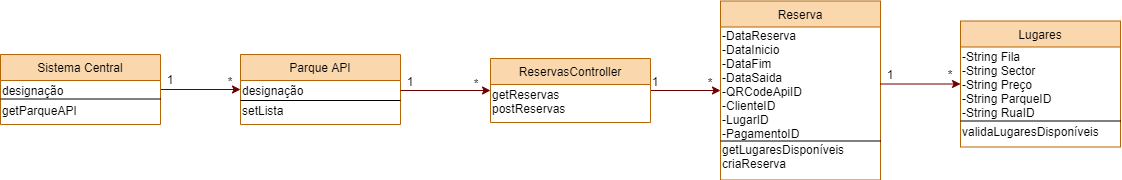

The diagram above was exported from draw.io. Its source (the exported page's mxGraphModel, read from the mxfile embedded in the PNG):
<mxGraphModel dx="1422" dy="762" grid="1" gridSize="10" guides="1" tooltips="1" connect="1" arrows="1" fold="1" page="1" pageScale="1" pageWidth="1169" pageHeight="827" math="0" shadow="0">
  <root>
    <mxCell id="WIyWlLk6GJQsqaUBKTNV-0" />
    <mxCell id="WIyWlLk6GJQsqaUBKTNV-1" parent="WIyWlLk6GJQsqaUBKTNV-0" />
    <mxCell id="vIMP-bMNmPt-J-NmXBeB-27" style="edgeStyle=orthogonalEdgeStyle;rounded=0;orthogonalLoop=1;jettySize=auto;html=1;fillColor=#a20025;strokeColor=#6F0000;" edge="1" parent="WIyWlLk6GJQsqaUBKTNV-1" source="zkfFHV4jXpPFQw0GAbJ--0" target="zkfFHV4jXpPFQw0GAbJ--17">
      <mxGeometry relative="1" as="geometry" />
    </mxCell>
    <mxCell id="zkfFHV4jXpPFQw0GAbJ--0" value="Sistema Central" style="swimlane;fontStyle=0;align=center;verticalAlign=top;childLayout=stackLayout;horizontal=1;startSize=26;horizontalStack=0;resizeParent=1;resizeLast=0;collapsible=1;marginBottom=0;rounded=0;shadow=0;strokeWidth=1;fillColor=#fad7ac;strokeColor=#b46504;" parent="WIyWlLk6GJQsqaUBKTNV-1" vertex="1">
      <mxGeometry y="200" width="160" height="70" as="geometry">
        <mxRectangle x="230" y="140" width="160" height="26" as="alternateBounds" />
      </mxGeometry>
    </mxCell>
    <mxCell id="vIMP-bMNmPt-J-NmXBeB-31" value="designação" style="text;html=1;strokeColor=none;fillColor=none;align=left;verticalAlign=middle;whiteSpace=wrap;rounded=0;" vertex="1" parent="zkfFHV4jXpPFQw0GAbJ--0">
      <mxGeometry y="26" width="160" height="20" as="geometry" />
    </mxCell>
    <mxCell id="vIMP-bMNmPt-J-NmXBeB-32" value="" style="endArrow=none;html=1;" edge="1" parent="zkfFHV4jXpPFQw0GAbJ--0">
      <mxGeometry width="50" height="50" relative="1" as="geometry">
        <mxPoint y="44.5" as="sourcePoint" />
        <mxPoint x="160" y="44.5" as="targetPoint" />
      </mxGeometry>
    </mxCell>
    <mxCell id="vIMP-bMNmPt-J-NmXBeB-33" value="getParqueAPI" style="text;html=1;strokeColor=none;fillColor=none;align=left;verticalAlign=middle;whiteSpace=wrap;rounded=0;" vertex="1" parent="zkfFHV4jXpPFQw0GAbJ--0">
      <mxGeometry y="46" width="160" height="20" as="geometry" />
    </mxCell>
    <mxCell id="zkfFHV4jXpPFQw0GAbJ--6" value="Lugares" style="swimlane;fontStyle=0;align=center;verticalAlign=top;childLayout=stackLayout;horizontal=1;startSize=26;horizontalStack=0;resizeParent=1;resizeLast=0;collapsible=1;marginBottom=0;rounded=0;shadow=0;strokeWidth=1;fillColor=#fad7ac;strokeColor=#b46504;" parent="WIyWlLk6GJQsqaUBKTNV-1" vertex="1">
      <mxGeometry x="960" y="166.5" width="160" height="126" as="geometry">
        <mxRectangle x="130" y="380" width="160" height="26" as="alternateBounds" />
      </mxGeometry>
    </mxCell>
    <mxCell id="vIMP-bMNmPt-J-NmXBeB-9" value="-String Fila&lt;br&gt;-String Sector&lt;br&gt;-String Preço&lt;br&gt;-String ParqueID&lt;br&gt;-String RuaID" style="text;html=1;strokeColor=none;fillColor=none;align=left;verticalAlign=middle;whiteSpace=wrap;rounded=0;" vertex="1" parent="zkfFHV4jXpPFQw0GAbJ--6">
      <mxGeometry y="26" width="160" height="74" as="geometry" />
    </mxCell>
    <mxCell id="vIMP-bMNmPt-J-NmXBeB-39" value="" style="endArrow=none;html=1;entryX=1;entryY=1;entryDx=0;entryDy=0;exitX=0;exitY=1;exitDx=0;exitDy=0;" edge="1" parent="zkfFHV4jXpPFQw0GAbJ--6" source="vIMP-bMNmPt-J-NmXBeB-9" target="vIMP-bMNmPt-J-NmXBeB-9">
      <mxGeometry width="50" height="50" relative="1" as="geometry">
        <mxPoint x="10" y="100" as="sourcePoint" />
        <mxPoint x="80" y="100" as="targetPoint" />
      </mxGeometry>
    </mxCell>
    <mxCell id="vIMP-bMNmPt-J-NmXBeB-40" value="validaLugaresDisponíveis" style="text;html=1;strokeColor=none;fillColor=none;align=left;verticalAlign=middle;whiteSpace=wrap;rounded=0;" vertex="1" parent="zkfFHV4jXpPFQw0GAbJ--6">
      <mxGeometry y="100" width="160" height="20" as="geometry" />
    </mxCell>
    <mxCell id="zkfFHV4jXpPFQw0GAbJ--13" value="Reserva" style="swimlane;fontStyle=0;align=center;verticalAlign=top;childLayout=stackLayout;horizontal=1;startSize=26;horizontalStack=0;resizeParent=1;resizeLast=0;collapsible=1;marginBottom=0;rounded=0;shadow=0;strokeWidth=1;fillColor=#fad7ac;strokeColor=#b46504;" parent="WIyWlLk6GJQsqaUBKTNV-1" vertex="1">
      <mxGeometry x="720" y="146.5" width="160" height="179" as="geometry">
        <mxRectangle x="340" y="380" width="170" height="26" as="alternateBounds" />
      </mxGeometry>
    </mxCell>
    <mxCell id="vIMP-bMNmPt-J-NmXBeB-4" value="-DataReserva&lt;br&gt;-DataInicio&lt;br&gt;-DataFim&lt;br&gt;-DataSaida&lt;br&gt;-QRCodeApiID&lt;br&gt;-ClienteID&lt;br&gt;-LugarID&lt;br&gt;-PagamentoID" style="text;html=1;strokeColor=none;fillColor=none;align=left;verticalAlign=middle;whiteSpace=wrap;rounded=0;" vertex="1" parent="zkfFHV4jXpPFQw0GAbJ--13">
      <mxGeometry y="26" width="160" height="114" as="geometry" />
    </mxCell>
    <mxCell id="vIMP-bMNmPt-J-NmXBeB-37" value="" style="endArrow=none;html=1;entryX=1;entryY=1;entryDx=0;entryDy=0;exitX=0;exitY=1;exitDx=0;exitDy=0;" edge="1" parent="zkfFHV4jXpPFQw0GAbJ--13" source="vIMP-bMNmPt-J-NmXBeB-4" target="vIMP-bMNmPt-J-NmXBeB-4">
      <mxGeometry width="50" height="50" relative="1" as="geometry">
        <mxPoint x="10" y="140" as="sourcePoint" />
        <mxPoint x="120" y="140" as="targetPoint" />
      </mxGeometry>
    </mxCell>
    <mxCell id="vIMP-bMNmPt-J-NmXBeB-38" value="getLugaresDisponíveis&lt;br&gt;criaReserva" style="text;html=1;strokeColor=none;fillColor=none;align=left;verticalAlign=middle;whiteSpace=wrap;rounded=0;" vertex="1" parent="zkfFHV4jXpPFQw0GAbJ--13">
      <mxGeometry y="140" width="160" height="30" as="geometry" />
    </mxCell>
    <mxCell id="zkfFHV4jXpPFQw0GAbJ--17" value="Parque API" style="swimlane;fontStyle=0;align=center;verticalAlign=top;childLayout=stackLayout;horizontal=1;startSize=26;horizontalStack=0;resizeParent=1;resizeLast=0;collapsible=1;marginBottom=0;rounded=0;shadow=0;strokeWidth=1;fillColor=#fad7ac;strokeColor=#b46504;" parent="WIyWlLk6GJQsqaUBKTNV-1" vertex="1">
      <mxGeometry x="240" y="200" width="160" height="70" as="geometry">
        <mxRectangle x="550" y="140" width="160" height="26" as="alternateBounds" />
      </mxGeometry>
    </mxCell>
    <mxCell id="vIMP-bMNmPt-J-NmXBeB-1" value="designação" style="text;html=1;strokeColor=none;fillColor=none;align=left;verticalAlign=middle;whiteSpace=wrap;rounded=0;" vertex="1" parent="zkfFHV4jXpPFQw0GAbJ--17">
      <mxGeometry y="26" width="160" height="20" as="geometry" />
    </mxCell>
    <mxCell id="vIMP-bMNmPt-J-NmXBeB-34" value="" style="endArrow=none;html=1;entryX=1;entryY=1;entryDx=0;entryDy=0;" edge="1" parent="zkfFHV4jXpPFQw0GAbJ--17" target="vIMP-bMNmPt-J-NmXBeB-1">
      <mxGeometry width="50" height="50" relative="1" as="geometry">
        <mxPoint y="46" as="sourcePoint" />
        <mxPoint x="70" y="46" as="targetPoint" />
      </mxGeometry>
    </mxCell>
    <mxCell id="vIMP-bMNmPt-J-NmXBeB-35" value="setLista" style="text;html=1;strokeColor=none;fillColor=none;align=left;verticalAlign=middle;whiteSpace=wrap;rounded=0;" vertex="1" parent="zkfFHV4jXpPFQw0GAbJ--17">
      <mxGeometry y="46" width="160" height="20" as="geometry" />
    </mxCell>
    <mxCell id="vIMP-bMNmPt-J-NmXBeB-18" style="edgeStyle=orthogonalEdgeStyle;rounded=0;orthogonalLoop=1;jettySize=auto;html=1;fillColor=#a20025;strokeColor=#6F0000;" edge="1" parent="WIyWlLk6GJQsqaUBKTNV-1" source="vIMP-bMNmPt-J-NmXBeB-14" target="zkfFHV4jXpPFQw0GAbJ--13">
      <mxGeometry relative="1" as="geometry" />
    </mxCell>
    <mxCell id="vIMP-bMNmPt-J-NmXBeB-14" value="ReservasController" style="swimlane;fontStyle=0;align=center;verticalAlign=top;childLayout=stackLayout;horizontal=1;startSize=26;horizontalStack=0;resizeParent=1;resizeLast=0;collapsible=1;marginBottom=0;rounded=0;shadow=0;strokeWidth=1;fillColor=#fad7ac;strokeColor=#b46504;" vertex="1" parent="WIyWlLk6GJQsqaUBKTNV-1">
      <mxGeometry x="490" y="204" width="160" height="64" as="geometry">
        <mxRectangle x="130" y="380" width="160" height="26" as="alternateBounds" />
      </mxGeometry>
    </mxCell>
    <mxCell id="vIMP-bMNmPt-J-NmXBeB-15" value="getReservas&lt;br&gt;postReservas" style="text;html=1;strokeColor=none;fillColor=none;align=left;verticalAlign=middle;whiteSpace=wrap;rounded=0;" vertex="1" parent="vIMP-bMNmPt-J-NmXBeB-14">
      <mxGeometry y="26" width="160" height="34" as="geometry" />
    </mxCell>
    <mxCell id="vIMP-bMNmPt-J-NmXBeB-17" style="edgeStyle=orthogonalEdgeStyle;rounded=0;orthogonalLoop=1;jettySize=auto;html=1;fillColor=#a20025;strokeColor=#6F0000;" edge="1" parent="WIyWlLk6GJQsqaUBKTNV-1" source="vIMP-bMNmPt-J-NmXBeB-1" target="vIMP-bMNmPt-J-NmXBeB-14">
      <mxGeometry relative="1" as="geometry" />
    </mxCell>
    <mxCell id="vIMP-bMNmPt-J-NmXBeB-19" style="edgeStyle=orthogonalEdgeStyle;rounded=0;orthogonalLoop=1;jettySize=auto;html=1;fillColor=#a20025;strokeColor=#6F0000;" edge="1" parent="WIyWlLk6GJQsqaUBKTNV-1" source="vIMP-bMNmPt-J-NmXBeB-4" target="zkfFHV4jXpPFQw0GAbJ--6">
      <mxGeometry relative="1" as="geometry" />
    </mxCell>
    <mxCell id="vIMP-bMNmPt-J-NmXBeB-20" value="1" style="text;html=1;strokeColor=none;fillColor=none;align=center;verticalAlign=middle;whiteSpace=wrap;rounded=0;" vertex="1" parent="WIyWlLk6GJQsqaUBKTNV-1">
      <mxGeometry x="160" y="215" width="20" height="20" as="geometry" />
    </mxCell>
    <mxCell id="vIMP-bMNmPt-J-NmXBeB-22" value="1" style="text;html=1;strokeColor=none;fillColor=none;align=center;verticalAlign=middle;whiteSpace=wrap;rounded=0;" vertex="1" parent="WIyWlLk6GJQsqaUBKTNV-1">
      <mxGeometry x="400" y="217" width="20" height="20" as="geometry" />
    </mxCell>
    <mxCell id="vIMP-bMNmPt-J-NmXBeB-23" value="1" style="text;html=1;strokeColor=none;fillColor=none;align=center;verticalAlign=middle;whiteSpace=wrap;rounded=0;" vertex="1" parent="WIyWlLk6GJQsqaUBKTNV-1">
      <mxGeometry x="645" y="217" width="20" height="20" as="geometry" />
    </mxCell>
    <mxCell id="vIMP-bMNmPt-J-NmXBeB-24" value="1" style="text;html=1;strokeColor=none;fillColor=none;align=center;verticalAlign=middle;whiteSpace=wrap;rounded=0;" vertex="1" parent="WIyWlLk6GJQsqaUBKTNV-1">
      <mxGeometry x="880" y="210" width="20" height="20" as="geometry" />
    </mxCell>
    <mxCell id="vIMP-bMNmPt-J-NmXBeB-26" value="*" style="text;html=1;strokeColor=none;fillColor=none;align=center;verticalAlign=middle;whiteSpace=wrap;rounded=0;" vertex="1" parent="WIyWlLk6GJQsqaUBKTNV-1">
      <mxGeometry x="220" y="217" width="20" height="20" as="geometry" />
    </mxCell>
    <mxCell id="vIMP-bMNmPt-J-NmXBeB-28" value="*" style="text;html=1;strokeColor=none;fillColor=none;align=center;verticalAlign=middle;whiteSpace=wrap;rounded=0;" vertex="1" parent="WIyWlLk6GJQsqaUBKTNV-1">
      <mxGeometry x="466" y="219" width="20" height="20" as="geometry" />
    </mxCell>
    <mxCell id="vIMP-bMNmPt-J-NmXBeB-29" value="*" style="text;html=1;strokeColor=none;fillColor=none;align=center;verticalAlign=middle;whiteSpace=wrap;rounded=0;" vertex="1" parent="WIyWlLk6GJQsqaUBKTNV-1">
      <mxGeometry x="700" y="218" width="20" height="20" as="geometry" />
    </mxCell>
    <mxCell id="vIMP-bMNmPt-J-NmXBeB-30" value="*" style="text;html=1;strokeColor=none;fillColor=none;align=center;verticalAlign=middle;whiteSpace=wrap;rounded=0;" vertex="1" parent="WIyWlLk6GJQsqaUBKTNV-1">
      <mxGeometry x="940" y="210" width="20" height="20" as="geometry" />
    </mxCell>
  </root>
</mxGraphModel>